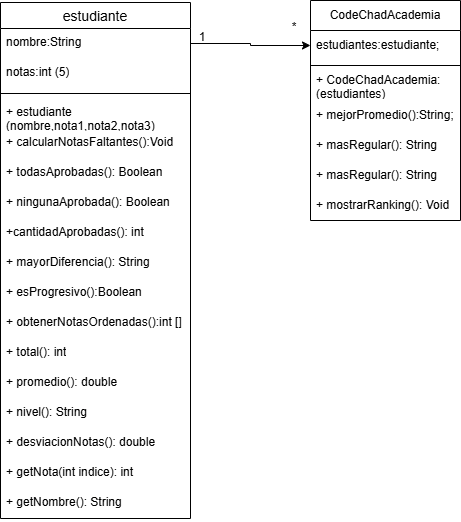

The diagram above was exported from draw.io. Its source (the exported page's mxGraphModel, read from the mxfile embedded in the PNG):
<mxGraphModel dx="1042" dy="534" grid="1" gridSize="10" guides="1" tooltips="1" connect="1" arrows="1" fold="1" page="1" pageScale="1" pageWidth="827" pageHeight="1169" math="0" shadow="0">
  <root>
    <mxCell id="0" />
    <mxCell id="1" parent="0" />
    <mxCell id="l9H0l5HlWEotn4OiYtEN-1" value="estudiante" style="swimlane;fontStyle=0;childLayout=stackLayout;horizontal=1;startSize=26;horizontalStack=0;resizeParent=1;resizeParentMax=0;resizeLast=0;collapsible=1;marginBottom=0;align=center;fontSize=14;" parent="1" vertex="1">
      <mxGeometry x="90" y="30" width="190" height="516" as="geometry" />
    </mxCell>
    <mxCell id="l9H0l5HlWEotn4OiYtEN-3" value="nombre:String" style="text;strokeColor=none;fillColor=none;spacingLeft=4;spacingRight=4;overflow=hidden;rotatable=0;points=[[0,0.5],[1,0.5]];portConstraint=eastwest;fontSize=12;whiteSpace=wrap;html=1;" parent="l9H0l5HlWEotn4OiYtEN-1" vertex="1">
      <mxGeometry y="26" width="190" height="30" as="geometry" />
    </mxCell>
    <mxCell id="l9H0l5HlWEotn4OiYtEN-26" value="notas:int (5)" style="text;strokeColor=none;fillColor=none;spacingLeft=4;spacingRight=4;overflow=hidden;rotatable=0;points=[[0,0.5],[1,0.5]];portConstraint=eastwest;fontSize=12;whiteSpace=wrap;html=1;" parent="l9H0l5HlWEotn4OiYtEN-1" vertex="1">
      <mxGeometry y="56" width="190" height="30" as="geometry" />
    </mxCell>
    <mxCell id="l9H0l5HlWEotn4OiYtEN-25" value="" style="line;strokeWidth=1;rotatable=0;dashed=0;labelPosition=right;align=left;verticalAlign=middle;spacingTop=0;spacingLeft=6;points=[];portConstraint=eastwest;" parent="l9H0l5HlWEotn4OiYtEN-1" vertex="1">
      <mxGeometry y="86" width="190" height="10" as="geometry" />
    </mxCell>
    <mxCell id="l9H0l5HlWEotn4OiYtEN-4" value="+ estudiante (nombre,nota1,nota2,nota3)" style="text;strokeColor=none;fillColor=none;spacingLeft=4;spacingRight=4;overflow=hidden;rotatable=0;points=[[0,0.5],[1,0.5]];portConstraint=eastwest;fontSize=12;whiteSpace=wrap;html=1;" parent="l9H0l5HlWEotn4OiYtEN-1" vertex="1">
      <mxGeometry y="96" width="190" height="30" as="geometry" />
    </mxCell>
    <mxCell id="l9H0l5HlWEotn4OiYtEN-9" value="+ calcularNotasFaltantes():Void&lt;div&gt;&lt;br&gt;&lt;/div&gt;" style="text;strokeColor=none;fillColor=none;spacingLeft=4;spacingRight=4;overflow=hidden;rotatable=0;points=[[0,0.5],[1,0.5]];portConstraint=eastwest;fontSize=12;whiteSpace=wrap;html=1;" parent="l9H0l5HlWEotn4OiYtEN-1" vertex="1">
      <mxGeometry y="126" width="190" height="30" as="geometry" />
    </mxCell>
    <mxCell id="l9H0l5HlWEotn4OiYtEN-27" value="+ todasAprobadas(): Boolean" style="text;strokeColor=none;fillColor=none;spacingLeft=4;spacingRight=4;overflow=hidden;rotatable=0;points=[[0,0.5],[1,0.5]];portConstraint=eastwest;fontSize=12;whiteSpace=wrap;html=1;" parent="l9H0l5HlWEotn4OiYtEN-1" vertex="1">
      <mxGeometry y="156" width="190" height="30" as="geometry" />
    </mxCell>
    <mxCell id="l9H0l5HlWEotn4OiYtEN-28" value="+ ningunaAprobada(): Boolean" style="text;strokeColor=none;fillColor=none;spacingLeft=4;spacingRight=4;overflow=hidden;rotatable=0;points=[[0,0.5],[1,0.5]];portConstraint=eastwest;fontSize=12;whiteSpace=wrap;html=1;" parent="l9H0l5HlWEotn4OiYtEN-1" vertex="1">
      <mxGeometry y="186" width="190" height="30" as="geometry" />
    </mxCell>
    <mxCell id="l9H0l5HlWEotn4OiYtEN-29" value="+cantidadAprobadas(): int" style="text;strokeColor=none;fillColor=none;spacingLeft=4;spacingRight=4;overflow=hidden;rotatable=0;points=[[0,0.5],[1,0.5]];portConstraint=eastwest;fontSize=12;whiteSpace=wrap;html=1;" parent="l9H0l5HlWEotn4OiYtEN-1" vertex="1">
      <mxGeometry y="216" width="190" height="30" as="geometry" />
    </mxCell>
    <mxCell id="l9H0l5HlWEotn4OiYtEN-30" value="+ mayorDiferencia(): String" style="text;strokeColor=none;fillColor=none;spacingLeft=4;spacingRight=4;overflow=hidden;rotatable=0;points=[[0,0.5],[1,0.5]];portConstraint=eastwest;fontSize=12;whiteSpace=wrap;html=1;" parent="l9H0l5HlWEotn4OiYtEN-1" vertex="1">
      <mxGeometry y="246" width="190" height="30" as="geometry" />
    </mxCell>
    <mxCell id="l9H0l5HlWEotn4OiYtEN-31" value="+ esProgresivo():Boolean" style="text;strokeColor=none;fillColor=none;spacingLeft=4;spacingRight=4;overflow=hidden;rotatable=0;points=[[0,0.5],[1,0.5]];portConstraint=eastwest;fontSize=12;whiteSpace=wrap;html=1;" parent="l9H0l5HlWEotn4OiYtEN-1" vertex="1">
      <mxGeometry y="276" width="190" height="30" as="geometry" />
    </mxCell>
    <mxCell id="l9H0l5HlWEotn4OiYtEN-32" value="+ obtenerNotasOrdenadas():int&amp;nbsp;[]" style="text;strokeColor=none;fillColor=none;spacingLeft=4;spacingRight=4;overflow=hidden;rotatable=0;points=[[0,0.5],[1,0.5]];portConstraint=eastwest;fontSize=12;whiteSpace=wrap;html=1;" parent="l9H0l5HlWEotn4OiYtEN-1" vertex="1">
      <mxGeometry y="306" width="190" height="30" as="geometry" />
    </mxCell>
    <mxCell id="l9H0l5HlWEotn4OiYtEN-33" value="+ total(): int" style="text;strokeColor=none;fillColor=none;spacingLeft=4;spacingRight=4;overflow=hidden;rotatable=0;points=[[0,0.5],[1,0.5]];portConstraint=eastwest;fontSize=12;whiteSpace=wrap;html=1;" parent="l9H0l5HlWEotn4OiYtEN-1" vertex="1">
      <mxGeometry y="336" width="190" height="30" as="geometry" />
    </mxCell>
    <mxCell id="l9H0l5HlWEotn4OiYtEN-34" value="+ promedio(): double" style="text;strokeColor=none;fillColor=none;spacingLeft=4;spacingRight=4;overflow=hidden;rotatable=0;points=[[0,0.5],[1,0.5]];portConstraint=eastwest;fontSize=12;whiteSpace=wrap;html=1;" parent="l9H0l5HlWEotn4OiYtEN-1" vertex="1">
      <mxGeometry y="366" width="190" height="30" as="geometry" />
    </mxCell>
    <mxCell id="l9H0l5HlWEotn4OiYtEN-35" value="+ nivel(): String&amp;nbsp;&amp;nbsp;" style="text;strokeColor=none;fillColor=none;spacingLeft=4;spacingRight=4;overflow=hidden;rotatable=0;points=[[0,0.5],[1,0.5]];portConstraint=eastwest;fontSize=12;whiteSpace=wrap;html=1;" parent="l9H0l5HlWEotn4OiYtEN-1" vertex="1">
      <mxGeometry y="396" width="190" height="30" as="geometry" />
    </mxCell>
    <mxCell id="l9H0l5HlWEotn4OiYtEN-37" value="+ desviacionNotas(): double&amp;nbsp;" style="text;strokeColor=none;fillColor=none;spacingLeft=4;spacingRight=4;overflow=hidden;rotatable=0;points=[[0,0.5],[1,0.5]];portConstraint=eastwest;fontSize=12;whiteSpace=wrap;html=1;" parent="l9H0l5HlWEotn4OiYtEN-1" vertex="1">
      <mxGeometry y="426" width="190" height="30" as="geometry" />
    </mxCell>
    <mxCell id="l9H0l5HlWEotn4OiYtEN-36" value="+ getNota(int indice): int&amp;nbsp;" style="text;strokeColor=none;fillColor=none;spacingLeft=4;spacingRight=4;overflow=hidden;rotatable=0;points=[[0,0.5],[1,0.5]];portConstraint=eastwest;fontSize=12;whiteSpace=wrap;html=1;" parent="l9H0l5HlWEotn4OiYtEN-1" vertex="1">
      <mxGeometry y="456" width="190" height="30" as="geometry" />
    </mxCell>
    <mxCell id="l9H0l5HlWEotn4OiYtEN-38" value="+ getNombre(): String" style="text;strokeColor=none;fillColor=none;spacingLeft=4;spacingRight=4;overflow=hidden;rotatable=0;points=[[0,0.5],[1,0.5]];portConstraint=eastwest;fontSize=12;whiteSpace=wrap;html=1;" parent="l9H0l5HlWEotn4OiYtEN-1" vertex="1">
      <mxGeometry y="486" width="190" height="30" as="geometry" />
    </mxCell>
    <mxCell id="l9H0l5HlWEotn4OiYtEN-5" value="CodeChadAcademia" style="swimlane;fontStyle=0;childLayout=stackLayout;horizontal=1;startSize=30;horizontalStack=0;resizeParent=1;resizeParentMax=0;resizeLast=0;collapsible=1;marginBottom=0;whiteSpace=wrap;html=1;" parent="1" vertex="1">
      <mxGeometry x="400" y="28" width="150" height="220" as="geometry" />
    </mxCell>
    <mxCell id="l9H0l5HlWEotn4OiYtEN-6" value="estudiantes:estudiante;" style="text;strokeColor=none;fillColor=none;align=left;verticalAlign=middle;spacingLeft=4;spacingRight=4;overflow=hidden;points=[[0,0.5],[1,0.5]];portConstraint=eastwest;rotatable=0;whiteSpace=wrap;html=1;" parent="l9H0l5HlWEotn4OiYtEN-5" vertex="1">
      <mxGeometry y="30" width="150" height="30" as="geometry" />
    </mxCell>
    <mxCell id="l9H0l5HlWEotn4OiYtEN-52" value="" style="line;strokeWidth=1;rotatable=0;dashed=0;labelPosition=right;align=left;verticalAlign=middle;spacingTop=0;spacingLeft=6;points=[];portConstraint=eastwest;" parent="l9H0l5HlWEotn4OiYtEN-5" vertex="1">
      <mxGeometry y="60" width="150" height="10" as="geometry" />
    </mxCell>
    <mxCell id="l9H0l5HlWEotn4OiYtEN-7" value="+ CodeChadAcademia: (estudiantes)" style="text;strokeColor=none;fillColor=none;align=left;verticalAlign=middle;spacingLeft=4;spacingRight=4;overflow=hidden;points=[[0,0.5],[1,0.5]];portConstraint=eastwest;rotatable=0;whiteSpace=wrap;html=1;" parent="l9H0l5HlWEotn4OiYtEN-5" vertex="1">
      <mxGeometry y="70" width="150" height="30" as="geometry" />
    </mxCell>
    <mxCell id="l9H0l5HlWEotn4OiYtEN-8" value="+ mejorPromedio():String;" style="text;strokeColor=none;fillColor=none;align=left;verticalAlign=middle;spacingLeft=4;spacingRight=4;overflow=hidden;points=[[0,0.5],[1,0.5]];portConstraint=eastwest;rotatable=0;whiteSpace=wrap;html=1;" parent="l9H0l5HlWEotn4OiYtEN-5" vertex="1">
      <mxGeometry y="100" width="150" height="30" as="geometry" />
    </mxCell>
    <mxCell id="l9H0l5HlWEotn4OiYtEN-53" value="+ masRegular(): String" style="text;strokeColor=none;fillColor=none;align=left;verticalAlign=middle;spacingLeft=4;spacingRight=4;overflow=hidden;points=[[0,0.5],[1,0.5]];portConstraint=eastwest;rotatable=0;whiteSpace=wrap;html=1;" parent="l9H0l5HlWEotn4OiYtEN-5" vertex="1">
      <mxGeometry y="130" width="150" height="30" as="geometry" />
    </mxCell>
    <mxCell id="l9H0l5HlWEotn4OiYtEN-55" value="+&amp;nbsp;masRegular(): String" style="text;strokeColor=none;fillColor=none;align=left;verticalAlign=middle;spacingLeft=4;spacingRight=4;overflow=hidden;points=[[0,0.5],[1,0.5]];portConstraint=eastwest;rotatable=0;whiteSpace=wrap;html=1;" parent="l9H0l5HlWEotn4OiYtEN-5" vertex="1">
      <mxGeometry y="160" width="150" height="30" as="geometry" />
    </mxCell>
    <mxCell id="l9H0l5HlWEotn4OiYtEN-56" value="+ mostrarRanking(): Void" style="text;strokeColor=none;fillColor=none;align=left;verticalAlign=middle;spacingLeft=4;spacingRight=4;overflow=hidden;points=[[0,0.5],[1,0.5]];portConstraint=eastwest;rotatable=0;whiteSpace=wrap;html=1;" parent="l9H0l5HlWEotn4OiYtEN-5" vertex="1">
      <mxGeometry y="190" width="150" height="30" as="geometry" />
    </mxCell>
    <mxCell id="l9H0l5HlWEotn4OiYtEN-59" style="edgeStyle=orthogonalEdgeStyle;rounded=0;orthogonalLoop=1;jettySize=auto;html=1;entryX=0;entryY=0.5;entryDx=0;entryDy=0;" parent="1" source="l9H0l5HlWEotn4OiYtEN-3" target="l9H0l5HlWEotn4OiYtEN-6" edge="1">
      <mxGeometry relative="1" as="geometry" />
    </mxCell>
    <mxCell id="l9H0l5HlWEotn4OiYtEN-64" value="1" style="text;html=1;whiteSpace=wrap;strokeColor=none;fillColor=none;align=center;verticalAlign=middle;rounded=0;" parent="1" vertex="1">
      <mxGeometry x="262" y="50" width="60" height="30" as="geometry" />
    </mxCell>
    <mxCell id="l9H0l5HlWEotn4OiYtEN-66" value="*" style="text;html=1;whiteSpace=wrap;strokeColor=none;fillColor=none;align=center;verticalAlign=middle;rounded=0;" parent="1" vertex="1">
      <mxGeometry x="354" y="40" width="60" height="30" as="geometry" />
    </mxCell>
  </root>
</mxGraphModel>